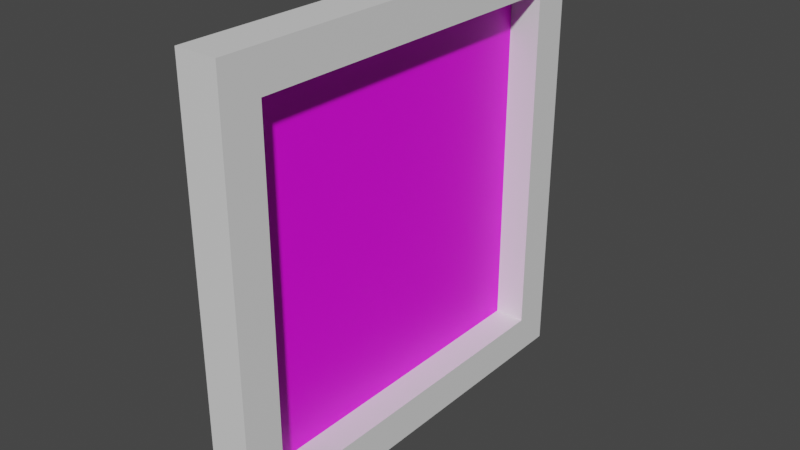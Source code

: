 # Source: DonutPic.blend  (saved by Blender 3.3.6; exported with 4.5.12 LTS)
import bpy
from mathutils import Matrix  # noqa: F401  (used for matrix-valued properties, if any)

bpy.ops.wm.read_factory_settings(use_empty=True)
scene = bpy.context.scene
scene.name = 'Scene'

# ---- collections
col_collection = bpy.data.collections.new('Collection'); scene.collection.children.link(col_collection)

# ---- images (referenced by path relative to the original .blend; pixels are not part of the script)
import os
ASSET_DIR = os.environ.get("B2B_ASSET_DIR", "")  # directory of the original .blend (textures are referenced by path, not embedded)
HERE = os.path.dirname(os.path.abspath(__file__))  # packed textures are extracted next to this script under _unpacked/

def load_image(name, relpath, width, height, colorspace="sRGB"):
    """Load a texture the original file referenced (path relative to the .blend, or extracted next to this script)."""
    p = next((c for c in (os.path.join(HERE, relpath), os.path.join(ASSET_DIR, relpath)) if relpath and os.path.exists(c)), "")
    if p:
        img = bpy.data.images.load(p, check_existing=True)
        img.name = name
    else:  # same state as the original file: an image datablock whose file is absent (Cycles renders it pink)
        img = bpy.data.images.new(name, width, height)
        img.source = "FILE"
        img.filepath = "//" + (relpath or name)
    img.colorspace_settings.name = colorspace
    return img
img_ddblend_donut_lo_36990696_jpg = load_image('DDBlend_Donut_Lo-36990696.jpg', 'DDBlend_Donut_Lo-36990696.jpg', 1024, 1024, 'sRGB')

# ---- materials (node trees are filled in below, after node groups)
mat_material = bpy.data.materials.new('Material')
mat_material.alpha_threshold = 0.0
mat_material.use_transparent_shadow = False
mat_material.roughness = 0.5
mat_material.line_color = (0.0, 0.0, 0.0, 1.0)
mat_pic = bpy.data.materials.new('pic')
mat_pic.use_transparent_shadow = False

# ---- material node trees
mat_material.use_nodes = True; mat_material.node_tree.nodes.clear()
_N = mat_material.node_tree.nodes; _L = mat_material.node_tree.links
n0 = _N.new('ShaderNodeOutputMaterial'); n0.name = 'Material Output'; n0.location = (300, 300)
n1 = _N.new('ShaderNodeBsdfPrincipled'); n1.name = 'Principled BSDF'; n1.location = (10, 300)
n1.distribution = 'GGX'
n1.subsurface_method = 'RANDOM_WALK_SKIN'
n1.inputs[3].default_value = 1.45
n1.inputs[27].default_value = (0.0, 0.0, 0.0, 1.0)
n1.inputs[28].default_value = 1.0
_L.new(n1.outputs[0], n0.inputs[0])
n0.is_active_output = True
mat_pic.use_nodes = True; mat_pic.node_tree.nodes.clear()
_N = mat_pic.node_tree.nodes; _L = mat_pic.node_tree.links
n0 = _N.new('ShaderNodeBsdfPrincipled'); n0.name = 'Principled BSDF'; n0.location = (-6, 330)
n0.distribution = 'GGX'
n0.subsurface_method = 'RANDOM_WALK_SKIN'
n0.inputs[3].default_value = 1.45
n0.inputs[27].default_value = (0.0, 0.0, 0.0, 1.0)
n0.inputs[28].default_value = 1.0
n1 = _N.new('ShaderNodeOutputMaterial'); n1.name = 'Material Output'; n1.location = (284, 330)
n2 = _N.new('ShaderNodeTexImage'); n2.name = 'Image Texture.001'; n2.location = (-659, 345)
n2.image = img_ddblend_donut_lo_36990696_jpg
_L.new(n0.outputs[0], n1.inputs[0])
_L.new(n2.outputs[0], n0.inputs[0])
n1.is_active_output = True

# ---- world
world_world = bpy.data.worlds.new('World'); scene.world = world_world
world_world.use_nodes = True; world_world.node_tree.nodes.clear()
_N = world_world.node_tree.nodes; _L = world_world.node_tree.links
n0 = _N.new('ShaderNodeOutputWorld'); n0.name = 'World Output'; n0.location = (300, 300)
n1 = _N.new('ShaderNodeBackground'); n1.name = 'Background'; n1.location = (10, 300)
n1.inputs[0].default_value = (0.05088, 0.05088, 0.05088, 1.0)
_L.new(n1.outputs[0], n0.inputs[0])
n0.is_active_output = True
world_world.color = (0.05088, 0.05088, 0.05088)
world_world.use_sun_shadow = False
world_world.sun_shadow_jitter_overblur = 0.0

# ---- meshes
me_cube = bpy.data.meshes.new('Cube')
me_cube.from_pydata([(0.09612, 1.0, 1.0), (0.09612, 1.0, -1.0), (0.09612, -1.0, 1.0), (0.09612, -1.0, -1.0), (-0.09612, 1.0, 1.0), (-0.09612, 1.0, -1.0), (-0.09612, -1.0, 1.0), (-0.09612, -1.0, -1.0), (0.09612, 0.82, 0.82), (0.09612, 0.82, -0.82), (0.09612, -0.82, 0.82), (0.09612, -0.82, -0.82), (-0.04829, 0.82, 0.82), (-0.04829, 0.82, -0.82), (-0.04829, -0.82, 0.82), (-0.04829, -0.82, -0.82)], [], [(0, 4, 6, 2), (3, 2, 6, 7), (7, 6, 4, 5), (5, 1, 3, 7), (0, 2, 10, 8), (5, 4, 0, 1), (8, 10, 14, 12), (2, 3, 11, 10), (1, 0, 8, 9), (3, 1, 9, 11), (13, 12, 14, 15), (9, 8, 12, 13), (11, 9, 13, 15), (10, 11, 15, 14)])
me_cube.polygons.foreach_set('material_index', [0, 0, 0, 0, 0, 0, 0, 0, 0, 0, 1, 0, 0, 0])
_uv = me_cube.uv_layers.new(name='UVMap')
_uv.uv.foreach_set('vector', [0.7673, 0.4676, 0.8013, 0.4676, 0.8013, 0.9173, 0.7673, 0.9173, 0.7673, 0.4676, 0.7673, 0.9173, 0.7332, 0.9173, 0.7332, 0.4676, 0.665, 0.5703, 0.3854, 0.5703, 0.3854, 0.0, 0.665, 0.0, 0.665, 0.4676, 0.6991, 0.4676, 0.6991, 0.9173, 0.665, 0.9173, 0.1057, 0.5703, 0.1057, 0.0, 0.1309, 0.05133, 0.1309, 0.5189, 0.7332, 0.4676, 0.7332, 0.9173, 0.6991, 0.9173, 0.6991, 0.4676, 0.1825, 0.5703, 0.1825, 0.939, 0.1569, 0.939, 0.1569, 0.5703, 0.1057, 0.0, 0.3854, 0.0, 0.3602, 0.05133, 0.1309, 0.05133, 0.3854, 0.5703, 0.1057, 0.5703, 0.1309, 0.5189, 0.3602, 0.5189, 0.3854, 0.0, 0.3854, 0.5703, 0.3602, 0.5189, 0.3602, 0.05133, 1.0, 0.9979, -0.0001287, 0.9989, 0.001415, -0.0009785, 0.9992, 0.0, 0.8269, 0.4676, 0.8269, 0.8363, 0.8013, 0.8363, 0.8013, 0.4676, 0.1057, 0.939, 0.1057, 0.5703, 0.1313, 0.5703, 0.1313, 0.939, 0.1313, 0.939, 0.1313, 0.5703, 0.1569, 0.5703, 0.1569, 0.939])
me_cube.materials.append(mat_material)
me_cube.materials.append(mat_pic)
me_cube.use_mirror_vertex_groups = False
me_cube.update()

# ---- objects
ob_cube = bpy.data.objects.new('Cube', me_cube)

# ---- transforms, parenting, visibility, modifiers, constraints
ob_cube.location = (0.0, 0.0, 0.0)
ob_cube.lock_rotations_4d = False
ob_cube.empty_display_type = 'ARROWS'
ob_cube.lineart.crease_threshold = 0.0

# ---- collection membership
col_collection.objects.link(ob_cube)

# ---- scene / render settings (as saved in the file)
scene.frame_start = 1; scene.frame_end = 250; scene.frame_set(1)
scene.render.engine = 'BLENDER_EEVEE_NEXT'
scene.cycles.sampling_pattern = 'TABULATED_SOBOL'
scene.cycles.use_light_tree = False
scene.view_settings.view_transform = 'Filmic'
bpy.context.view_layer.update()

# ---- added for rendering (the .blend has no active camera and no usable light): camera, sun
cam_auto = bpy.data.cameras.new('AutoCamera')
cam_auto.lens = 50.0
cam_auto.sensor_width = 36.0
cam_auto.clip_end = 1000.0
ob_auto_camera = bpy.data.objects.new('AutoCamera', cam_auto)
scene.collection.objects.link(ob_auto_camera)
ob_auto_camera.location = (2.62297, -3.14756, 2.09837)
ob_auto_camera.rotation_euler = (1.09748, -7.21219e-08, 0.694738)
scene.camera = ob_auto_camera
light_auto_sun = bpy.data.lights.new('AutoSun', 'SUN')
light_auto_sun.energy = 3.0
light_auto_sun.angle = 0.0523599
ob_auto_sun = bpy.data.objects.new('AutoSun', light_auto_sun)
scene.collection.objects.link(ob_auto_sun)
ob_auto_sun.rotation_euler = (0.872665, 0.174533, 0.523599)
bpy.context.view_layer.update()

